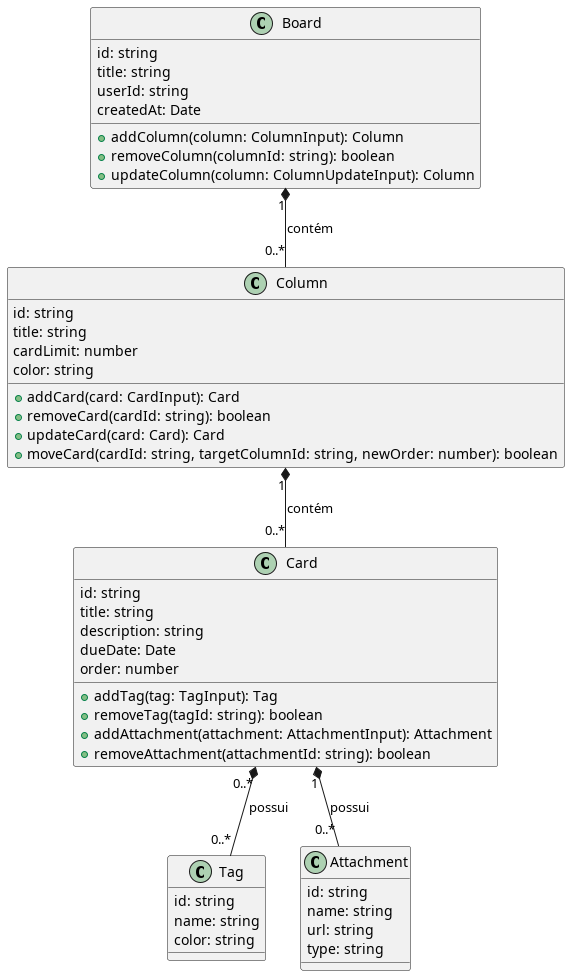

The diagram above was rendered by PlantUML. Its source (embedded in the PNG):
@startuml Diagrama de Classes do Kanban

' Classes principais
class Board {
  id: string
  title: string
  userId: string
  createdAt: Date
  +addColumn(column: ColumnInput): Column
  +removeColumn(columnId: string): boolean
  +updateColumn(column: ColumnUpdateInput): Column
}

class Column {
  id: string
  title: string
  cardLimit: number
  color: string
  +addCard(card: CardInput): Card
  +removeCard(cardId: string): boolean
  +updateCard(card: Card): Card
  +moveCard(cardId: string, targetColumnId: string, newOrder: number): boolean
}

class Card {
  id: string
  title: string
  description: string
  dueDate: Date
  order: number
  +addTag(tag: TagInput): Tag
  +removeTag(tagId: string): boolean
  +addAttachment(attachment: AttachmentInput): Attachment
  +removeAttachment(attachmentId: string): boolean
}

class Tag {
  id: string
  name: string
  color: string
}

class Attachment {
  id: string
  name: string
  url: string
  type: string
}

' Relacionamentos
Board "1" *-- "0..*" Column : contém
Column "1" *-- "0..*" Card : contém
Card "0..*" *-- "0..*" Tag : possui
Card "1" *-- "0..*" Attachment : possui

@enduml